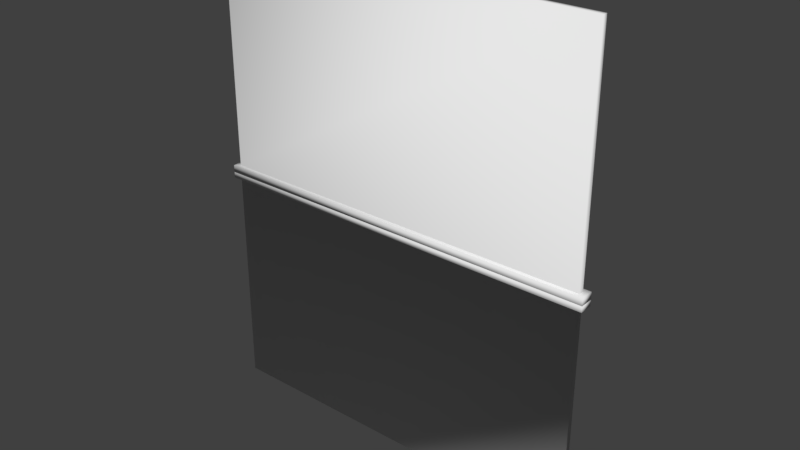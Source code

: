 # Source: game_portal.blend  (saved by Blender 2.79.0; exported with 4.5.12 LTS)
import bpy
from mathutils import Matrix  # noqa: F401  (used for matrix-valued properties, if any)

bpy.ops.wm.read_factory_settings(use_empty=True)
scene = bpy.context.scene
scene.name = 'Scene'

# ---- collections
col_collection_1 = bpy.data.collections.new('Collection 1'); scene.collection.children.link(col_collection_1)

# ---- world
world_world = bpy.data.worlds.new('World'); scene.world = world_world
world_world.color = (0.05088, 0.05088, 0.05088)
world_world.use_sun_shadow = False
world_world.sun_shadow_jitter_overblur = 0.0
world_world.cycles.sampling_method = 'MANUAL'

# ---- meshes
me_cube_002 = bpy.data.meshes.new('Cube.002')
me_cube_002.from_pydata([(2.999, -0.1, 0.1), (2.917, -0.03958, 0.009999), (2.999, 0.1, 0.1), (2.917, 0.03958, 0.009999), (-2.999, -0.1, 0.1), (-2.917, -0.03958, 0.01), (-2.999, 0.1, 0.1), (-2.917, 0.03958, 0.01), (2.999, -0.1, 0.009999), (2.999, 0.1, 0.009999), (-2.999, 0.1, 0.01), (-2.999, -0.1, 0.01), (2.917, -0.03958, -3.398), (2.917, 0.03958, -3.398), (-2.917, 0.03958, -3.398), (-2.917, -0.03958, -3.398)], [], [(0, 8, 9, 2), (2, 9, 10, 6), (6, 10, 11, 4), (4, 11, 8, 0), (2, 6, 4, 0), (5, 7, 14, 15), (1, 3, 9, 8), (3, 7, 10, 9), (7, 5, 11, 10), (5, 1, 8, 11), (14, 13, 12, 15), (3, 1, 12, 13), (1, 5, 15, 12), (7, 3, 13, 14)])
me_cube_002.polygons.foreach_set('use_smooth', [True] * 14)
me_cube_002.use_remesh_preserve_volume = False
me_cube_002.use_remesh_preserve_attributes = False
me_cube_002.use_mirror_vertex_groups = False
me_cube_002.update()
me_cube = bpy.data.meshes.new('Cube')
me_cube.from_pydata([(-0.3622, -0.06851, -0.173), (-0.3622, -0.173, -0.06851), (-0.4666, -0.06851, -0.06851), (-0.3622, -0.1207, -0.159), (-0.4143, -0.06851, -0.159), (-0.4121, -0.1185, -0.1455), (-0.4143, -0.159, -0.06851), (-0.3622, -0.159, -0.1207), (-0.4121, -0.1455, -0.1185), (-0.4527, -0.06851, -0.1207), (-0.4527, -0.1207, -0.06851), (-0.4391, -0.1185, -0.1185), (-0.3622, -0.173, 0.06851), (-0.3622, -0.06851, 0.173), (-0.4666, -0.06851, 0.06851), (-0.3622, -0.159, 0.1207), (-0.4143, -0.159, 0.06851), (-0.4121, -0.1455, 0.1185), (-0.4143, -0.06851, 0.159), (-0.3622, -0.1207, 0.159), (-0.4121, -0.1185, 0.1455), (-0.4527, -0.1207, 0.06851), (-0.4527, -0.06851, 0.1207), (-0.4391, -0.1185, 0.1185), (-0.3622, 0.06851, -0.173), (-0.4666, 0.06851, -0.06851), (-0.3622, 0.173, -0.06851), (-0.4143, 0.06851, -0.159), (-0.3622, 0.1207, -0.159), (-0.4121, 0.1185, -0.1455), (-0.4527, 0.1207, -0.06851), (-0.4527, 0.06851, -0.1207), (-0.4391, 0.1185, -0.1185), (-0.3622, 0.159, -0.1207), (-0.4143, 0.159, -0.06851), (-0.4121, 0.1455, -0.1185), (-0.3622, 0.06851, 0.173), (-0.3622, 0.173, 0.06851), (-0.4666, 0.06851, 0.06851), (-0.3622, 0.1207, 0.159), (-0.4143, 0.06851, 0.159), (-0.4121, 0.1185, 0.1455), (-0.4143, 0.159, 0.06851), (-0.3622, 0.159, 0.1207), (-0.4121, 0.1455, 0.1185), (-0.4527, 0.06851, 0.1207), (-0.4527, 0.1207, 0.06851), (-0.4391, 0.1185, 0.1185), (0.3622, -0.06851, -0.173), (0.4666, -0.06851, -0.06851), (0.3622, -0.173, -0.06851), (0.4143, -0.06851, -0.159), (0.3622, -0.1207, -0.159), (0.4121, -0.1185, -0.1455), (0.4527, -0.1207, -0.06851), (0.4527, -0.06851, -0.1207), (0.4391, -0.1185, -0.1185), (0.3622, -0.159, -0.1207), (0.4143, -0.159, -0.06851), (0.4121, -0.1455, -0.1185), (0.3622, -0.06851, 0.173), (0.3622, -0.173, 0.06851), (0.4666, -0.06851, 0.06851), (0.3622, -0.1207, 0.159), (0.4143, -0.06851, 0.159), (0.4121, -0.1185, 0.1455), (0.4143, -0.159, 0.06851), (0.3622, -0.159, 0.1207), (0.4121, -0.1455, 0.1185), (0.4527, -0.06851, 0.1207), (0.4527, -0.1207, 0.06851), (0.4391, -0.1185, 0.1185), (0.3622, 0.06851, -0.173), (0.3622, 0.173, -0.06851), (0.4666, 0.06851, -0.06851), (0.3622, 0.1207, -0.159), (0.4143, 0.06851, -0.159), (0.4121, 0.1185, -0.1455), (0.4143, 0.159, -0.06851), (0.3622, 0.159, -0.1207), (0.4121, 0.1455, -0.1185), (0.4527, 0.06851, -0.1207), (0.4527, 0.1207, -0.06851), (0.4391, 0.1185, -0.1185), (0.3622, 0.06851, 0.173), (0.4666, 0.06851, 0.06851), (0.3622, 0.173, 0.06851), (0.4143, 0.06851, 0.159), (0.3622, 0.1207, 0.159), (0.4121, 0.1185, 0.1455), (0.4527, 0.1207, 0.06851), (0.4527, 0.06851, 0.1207), (0.4391, 0.1185, 0.1185), (0.3622, 0.159, 0.1207), (0.4143, 0.159, 0.06851), (0.4121, 0.1455, 0.1185)], [], [(50, 61, 12, 1), (74, 85, 62, 49), (84, 36, 13, 60), (2, 14, 38, 25), (26, 37, 86, 73), (0, 3, 5, 4), (3, 7, 8, 5), (1, 6, 8, 7), (6, 10, 11, 8), (2, 9, 11, 10), (9, 4, 5, 11), (5, 8, 11), (12, 15, 17, 16), (15, 19, 20, 17), (13, 18, 20, 19), (18, 22, 23, 20), (14, 21, 23, 22), (21, 16, 17, 23), (17, 20, 23), (24, 27, 29, 28), (27, 31, 32, 29), (25, 30, 32, 31), (30, 34, 35, 32), (26, 33, 35, 34), (33, 28, 29, 35), (29, 32, 35), (36, 39, 41, 40), (39, 43, 44, 41), (37, 42, 44, 43), (42, 46, 47, 44), (38, 45, 47, 46), (45, 40, 41, 47), (41, 44, 47), (48, 51, 53, 52), (51, 55, 56, 53), (49, 54, 56, 55), (54, 58, 59, 56), (50, 57, 59, 58), (57, 52, 53, 59), (53, 56, 59), (60, 63, 65, 64), (63, 67, 68, 65), (61, 66, 68, 67), (66, 70, 71, 68), (62, 69, 71, 70), (69, 64, 65, 71), (65, 68, 71), (72, 75, 77, 76), (75, 79, 80, 77), (73, 78, 80, 79), (78, 82, 83, 80), (74, 81, 83, 82), (81, 76, 77, 83), (77, 80, 83), (84, 87, 89, 88), (87, 91, 92, 89), (85, 90, 92, 91), (90, 94, 95, 92), (86, 93, 95, 94), (93, 88, 89, 95), (89, 92, 95), (24, 0, 4, 27), (27, 4, 9, 31), (31, 9, 2, 25), (1, 12, 16, 6), (6, 16, 21, 10), (10, 21, 14, 2), (13, 36, 40, 18), (18, 40, 45, 22), (22, 45, 38, 14), (37, 26, 34, 42), (42, 34, 30, 46), (46, 30, 25, 38), (72, 24, 28, 75), (75, 28, 33, 79), (79, 33, 26, 73), (36, 84, 88, 39), (39, 88, 93, 43), (43, 93, 86, 37), (85, 74, 82, 90), (90, 82, 78, 94), (94, 78, 73, 86), (48, 72, 76, 51), (51, 76, 81, 55), (55, 81, 74, 49), (84, 60, 64, 87), (87, 64, 69, 91), (91, 69, 62, 85), (61, 50, 58, 66), (66, 58, 54, 70), (70, 54, 49, 62), (0, 48, 52, 3), (3, 52, 57, 7), (7, 57, 50, 1), (60, 13, 19, 63), (63, 19, 15, 67), (67, 15, 12, 61), (24, 72, 48, 0)])
me_cube.polygons.foreach_set('use_smooth', [True] * 98)
me_cube.use_remesh_preserve_volume = False
me_cube.use_remesh_preserve_attributes = False
me_cube.use_mirror_vertex_groups = False
me_cube.update()
me_cube_001 = bpy.data.meshes.new('Cube.001')
me_cube_001.from_pydata([(-2.999, -0.1, -0.1), (-2.917, -0.03958, 0.01), (-2.999, 0.1, -0.1), (-2.917, 0.03958, 0.01), (2.999, -0.1, -0.1), (2.917, -0.03958, 0.01), (2.999, 0.1, -0.1), (2.917, 0.03958, 0.01), (-2.999, -0.1, 0.01), (-2.999, 0.1, 0.01), (2.999, 0.1, 0.01), (2.999, -0.1, 0.01), (-2.917, -0.03958, 3.398), (-2.917, 0.03958, 3.398), (2.917, 0.03958, 3.398), (2.917, -0.03958, 3.398)], [], [(0, 8, 9, 2), (2, 9, 10, 6), (6, 10, 11, 4), (4, 11, 8, 0), (2, 6, 4, 0), (5, 7, 14, 15), (1, 3, 9, 8), (3, 7, 10, 9), (7, 5, 11, 10), (5, 1, 8, 11), (14, 13, 12, 15), (3, 1, 12, 13), (1, 5, 15, 12), (7, 3, 13, 14)])
me_cube_001.polygons.foreach_set('use_smooth', [True] * 14)
me_cube_001.use_remesh_preserve_volume = False
me_cube_001.use_remesh_preserve_attributes = False
me_cube_001.use_mirror_vertex_groups = False
me_cube_001.update()

# ---- objects
ob_game_portal_bottom = bpy.data.objects.new('game_portal_bottom', me_cube_002)
ob_button_continue = bpy.data.objects.new('button_continue', me_cube)
ob_game_portal_top = bpy.data.objects.new('game_portal_top', me_cube_001)

# ---- transforms, parenting, visibility, modifiers, constraints
ob_game_portal_bottom.location = (0.0, 1.217, -0.1)
ob_game_portal_bottom.lineart.crease_threshold = 0.0
ob_button_continue.parent = ob_game_portal_bottom
ob_button_continue.location = (0.0, 0.2152, -0.4011)
ob_button_continue.lineart.crease_threshold = 0.0
ob_game_portal_top.location = (0.0, 1.217, 0.1)
ob_game_portal_top.lineart.crease_threshold = 0.0

# ---- collection membership
col_collection_1.objects.link(ob_game_portal_bottom)
col_collection_1.objects.link(ob_button_continue)
col_collection_1.objects.link(ob_game_portal_top)

# ---- scene / render settings (as saved in the file)
scene.frame_start = 1; scene.frame_end = 250; scene.frame_set(1)
scene.render.engine = 'BLENDER_EEVEE_NEXT'
scene.render.resolution_percentage = 50
scene.render.dither_intensity = 0.0
scene.cycles.use_denoising = False
scene.cycles.samples = 128
scene.cycles.sampling_pattern = 'TABULATED_SOBOL'
scene.cycles.use_adaptive_sampling = False
scene.cycles.use_light_tree = False
scene.cycles.blur_glossy = 0.0
scene.cycles.sample_clamp_indirect = 0.0
scene.view_settings.view_transform = 'Standard'
bpy.context.view_layer.update()

# ---- added for rendering (the .blend has no active camera and no usable light): camera, sun
cam_auto = bpy.data.cameras.new('AutoCamera')
cam_auto.lens = 50.0
cam_auto.sensor_width = 36.0
cam_auto.clip_end = 1000.0
ob_auto_camera = bpy.data.objects.new('AutoCamera', cam_auto)
scene.collection.objects.link(ob_auto_camera)
ob_auto_camera.location = (8.53783, -8.88382, 6.83027)
ob_auto_camera.rotation_euler = (1.09748, -7.21219e-08, 0.694738)
scene.camera = ob_auto_camera
light_auto_sun = bpy.data.lights.new('AutoSun', 'SUN')
light_auto_sun.energy = 3.0
light_auto_sun.angle = 0.0523599
ob_auto_sun = bpy.data.objects.new('AutoSun', light_auto_sun)
scene.collection.objects.link(ob_auto_sun)
ob_auto_sun.rotation_euler = (0.872665, 0.174533, 0.523599)
bpy.context.view_layer.update()
